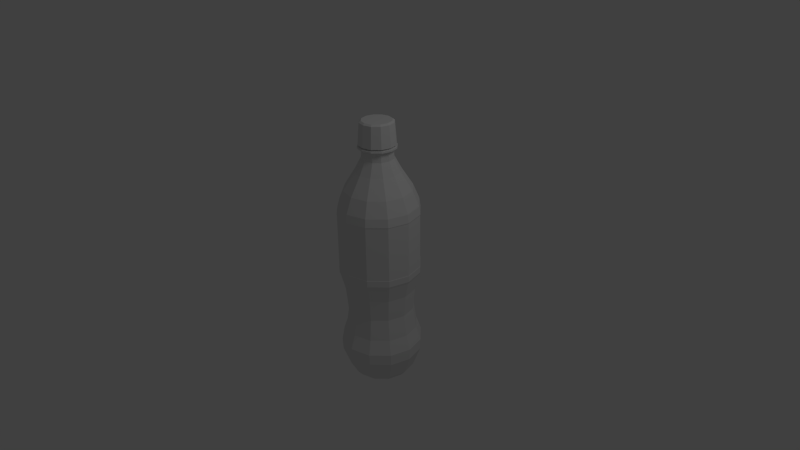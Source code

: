 # Source: bottlespin_complete.blend  (saved by Blender 2.54.0; exported with 4.5.12 LTS)
import bpy
from mathutils import Matrix  # noqa: F401  (used for matrix-valued properties, if any)

bpy.ops.wm.read_factory_settings(use_empty=True)
scene = bpy.context.scene
scene.name = 'Scene'

# ---- collections
col_collection_1 = bpy.data.collections.new('Collection 1'); scene.collection.children.link(col_collection_1)

# ---- world
world_world = bpy.data.worlds.new('World'); scene.world = world_world
world_world.color = (0.05088, 0.05088, 0.05088)
world_world.use_sun_shadow = False
world_world.sun_shadow_jitter_overblur = 0.0
world_world.cycles.sampling_method = 'MANUAL'
world_world.cycles.sample_map_resolution = 256

# ---- cameras
cam_camera = bpy.data.cameras.new('Camera')
cam_camera.clip_end = 100.0
cam_camera.lens = 35.0
cam_camera.ortho_scale = 7.314
cam_camera.dof.focus_distance = 0.0
cam_camera.dof.aperture_fstop = 128.0

# ---- lights
light_spot = bpy.data.lights.new('Spot', 'POINT')
light_spot.transmission_factor = 0.0
light_spot.cutoff_distance = 30.0
light_spot.energy = 100.0
light_spot.shadow_buffer_clip_start = 1.001
light_spot.shadow_soft_size = 1.0
light_spot.shadow_maximum_resolution = 0.006
light_spot.use_absolute_resolution = True
light_spot.cycles.use_multiple_importance_sampling = False

# ---- meshes
me_mesh_001 = bpy.data.meshes.new('Mesh.001')
me_mesh_001.from_pydata([(-2.021e-14, -2.062e-07, -3.541), (-0.3055, -2.288e-07, -3.593), (-0.5976, -2.408e-07, -3.608), (-0.7276, -2.176e-07, -3.547), (-0.853, -2.133e-07, -3.397), (-1.047, -2.859e-07, -2.877), (-1.061, -2.127e-07, -2.577), (-0.9359, -1.677e-07, -2.209), (-0.8551, -1.114e-07, -1.651), (-0.9102, -1.672e-07, -1.061), (-1.02, -1.459e-07, -0.6323), (-1.045, -1.196e-07, -0.568), (-1.051, -1.448e-07, -0.4028), (-1.045, -1.196e-07, -0.3845), (-1.045, -1.196e-07, 1.02), (-1.052, -2.256e-08, 1.043), (-1.021, -2.237e-08, 1.255), (-0.8632, -2.194e-08, 1.642), (-0.5777, -1.056e-07, 2.101), (-0.4094, -1.04e-07, 2.425), (-0.3916, -8.532e-08, 2.664), (-0.491, -4.337e-08, 2.688), (-0.491, -4.337e-08, 2.727), (-0.4141, -6.16e-08, 2.747), (-0.4029, -6.156e-08, 2.756), (-0.3998, -6.045e-08, 2.775), (-0.4736, -5.602e-08, 2.775), (-0.4315, -6.083e-08, 3.321), (-0.3805, -5.027e-08, 3.359), (-5.759e-15, -7.525e-08, 3.359), (-0.3295, 0.1903, 3.359), (-0.3737, 0.2157, 3.321), (-0.4101, 0.2368, 2.775), (-0.3462, 0.1999, 2.775), (-0.3489, 0.2014, 2.756), (-0.3587, 0.2071, 2.747), (-0.4252, 0.2455, 2.727), (-0.4252, 0.2455, 2.688), (-0.3391, 0.1958, 2.664), (-0.3546, 0.2047, 2.425), (-0.5003, 0.2888, 2.101), (-0.7475, 0.4316, 1.642), (-0.884, 0.5104, 1.255), (-0.9115, 0.5262, 1.043), (-0.9048, 0.5224, 1.02), (-0.9048, 0.5224, -0.3845), (-0.9101, 0.5255, -0.4028), (-0.9048, 0.5224, -0.568), (-0.8836, 0.5102, -0.6323), (-0.7883, 0.4551, -1.061), (-0.7406, 0.4276, -1.651), (-0.8105, 0.4679, -2.209), (-0.9186, 0.5303, -2.577), (-0.9066, 0.5234, -2.877), (-0.7387, 0.4265, -3.397), (-0.6301, 0.3638, -3.547), (-0.5175, 0.2988, -3.608), (-0.2646, 0.1527, -3.593), (-0.1527, 0.2646, -3.593), (-0.2988, 0.5175, -3.608), (-0.3638, 0.6301, -3.547), (-0.4265, 0.7387, -3.397), (-0.5234, 0.9066, -2.877), (-0.5303, 0.9186, -2.577), (-0.4679, 0.8105, -2.209), (-0.4276, 0.7406, -1.651), (-0.4551, 0.7883, -1.061), (-0.5102, 0.8836, -0.6323), (-0.5224, 0.9048, -0.568), (-0.5255, 0.9101, -0.4028), (-0.5224, 0.9048, -0.3845), (-0.5224, 0.9048, 1.02), (-0.5262, 0.9115, 1.043), (-0.5104, 0.884, 1.255), (-0.4316, 0.7475, 1.642), (-0.2888, 0.5003, 2.101), (-0.2047, 0.3546, 2.425), (-0.1958, 0.3391, 2.664), (-0.2455, 0.4252, 2.688), (-0.2455, 0.4252, 2.727), (-0.2071, 0.3587, 2.747), (-0.2014, 0.3489, 2.756), (-0.1999, 0.3462, 2.775), (-0.2368, 0.4101, 2.775), (-0.2157, 0.3737, 3.321), (-0.1903, 0.3295, 3.359), (-5.027e-08, 0.3805, 3.359), (-6.083e-08, 0.4315, 3.321), (-4.511e-08, 0.4736, 2.775), (-6.045e-08, 0.3998, 2.775), (-6.156e-08, 0.4029, 2.756), (-6.16e-08, 0.4141, 2.747), (-4.537e-08, 0.491, 2.727), (-4.537e-08, 0.491, 2.688), (-8.532e-08, 0.3916, 2.664), (-1.04e-07, 0.4094, 2.425), (-1.056e-07, 0.5777, 2.101), (3.873e-09, 0.8632, 1.642), (-5.533e-10, 1.021, 1.255), (-7.425e-10, 1.052, 1.043), (-1.196e-07, 1.045, 1.02), (-1.196e-07, 1.045, -0.3845), (-1.448e-07, 1.051, -0.4028), (-1.196e-07, 1.045, -0.568), (-1.459e-07, 1.02, -0.6323), (-1.672e-07, 0.9102, -1.061), (-8.961e-08, 0.8551, -1.651), (-1.677e-07, 0.9359, -2.209), (-2.127e-07, 1.061, -2.577), (-2.859e-07, 1.047, -2.877), (-2.173e-07, 0.853, -3.397), (-1.66e-07, 0.7276, -3.547), (-2.149e-07, 0.5976, -3.608), (-2.179e-07, 0.3055, -3.593), (0.1527, 0.2646, -3.593), (0.2988, 0.5175, -3.608), (0.3638, 0.6301, -3.547), (0.4265, 0.7387, -3.397), (0.5234, 0.9066, -2.877), (0.5303, 0.9186, -2.577), (0.4679, 0.8105, -2.209), (0.4276, 0.7406, -1.651), (0.4551, 0.7883, -1.061), (0.5102, 0.8836, -0.6323), (0.5224, 0.9048, -0.568), (0.5255, 0.9101, -0.4028), (0.5224, 0.9048, -0.3845), (0.5224, 0.9048, 1.02), (0.5262, 0.9115, 1.043), (0.5104, 0.884, 1.255), (0.4316, 0.7475, 1.642), (0.2888, 0.5003, 2.101), (0.2047, 0.3546, 2.425), (0.1958, 0.3391, 2.664), (0.2455, 0.4252, 2.688), (0.2455, 0.4252, 2.727), (0.2071, 0.3587, 2.747), (0.2014, 0.3489, 2.756), (0.1999, 0.3462, 2.775), (0.2368, 0.4101, 2.775), (0.2157, 0.3737, 3.321), (0.1903, 0.3295, 3.359), (0.3295, 0.1903, 3.359), (0.3737, 0.2157, 3.321), (0.4101, 0.2368, 2.775), (0.3462, 0.1999, 2.775), (0.3489, 0.2014, 2.756), (0.3587, 0.2071, 2.747), (0.4252, 0.2455, 2.727), (0.4252, 0.2455, 2.688), (0.3391, 0.1958, 2.664), (0.3546, 0.2047, 2.425), (0.5003, 0.2888, 2.101), (0.7475, 0.4316, 1.642), (0.884, 0.5104, 1.255), (0.9115, 0.5262, 1.043), (0.9048, 0.5224, 1.02), (0.9048, 0.5224, -0.3845), (0.9101, 0.5255, -0.4028), (0.9048, 0.5224, -0.568), (0.8836, 0.5102, -0.6323), (0.7883, 0.4551, -1.061), (0.7406, 0.4276, -1.651), (0.8105, 0.4679, -2.209), (0.9186, 0.5303, -2.577), (0.9066, 0.5234, -2.877), (0.7387, 0.4265, -3.397), (0.6301, 0.3638, -3.547), (0.5175, 0.2988, -3.608), (0.2646, 0.1527, -3.593), (0.3055, 2.05e-07, -3.593), (0.5976, 2.189e-07, -3.608), (0.7276, 1.66e-07, -3.547), (0.853, 1.657e-07, -3.397), (1.047, 2.859e-07, -2.877), (1.061, 2.127e-07, -2.577), (0.9359, 1.677e-07, -2.209), (0.8551, 9.36e-08, -1.651), (0.9102, 1.672e-07, -1.061), (1.02, 1.459e-07, -0.6323), (1.045, 1.196e-07, -0.568), (1.051, 1.448e-07, -0.4028), (1.045, 1.196e-07, -0.3845), (1.045, 1.196e-07, 1.02), (1.052, 7.425e-10, 1.043), (1.021, 5.533e-10, 1.255), (0.8632, -2.968e-08, 1.642), (0.5777, 1.056e-07, 2.101), (0.4094, 1.04e-07, 2.425), (0.3916, 8.532e-08, 2.664), (0.491, 4.736e-08, 2.688), (0.491, 4.736e-08, 2.727), (0.4141, 6.16e-08, 2.747), (0.4029, 6.156e-08, 2.756), (0.3998, 6.045e-08, 2.775), (0.4736, 4.711e-08, 2.775), (0.4315, 6.083e-08, 3.321), (0.3805, 5.027e-08, 3.359), (0.3295, -0.1903, 3.359), (0.3737, -0.2157, 3.321), (0.4101, -0.2368, 2.775), (0.3462, -0.1999, 2.775), (0.3489, -0.2014, 2.756), (0.3587, -0.2071, 2.747), (0.4252, -0.2455, 2.727), (0.4252, -0.2455, 2.688), (0.3391, -0.1958, 2.664), (0.3546, -0.2047, 2.425), (0.5003, -0.2888, 2.101), (0.7475, -0.4316, 1.642), (0.884, -0.5104, 1.255), (0.9115, -0.5262, 1.043), (0.9048, -0.5224, 1.02), (0.9048, -0.5224, -0.3845), (0.9101, -0.5255, -0.4028), (0.9048, -0.5224, -0.568), (0.8836, -0.5102, -0.6323), (0.7883, -0.4551, -1.061), (0.7406, -0.4276, -1.651), (0.8105, -0.4679, -2.209), (0.9186, -0.5303, -2.577), (0.9066, -0.5234, -2.877), (0.7387, -0.4265, -3.397), (0.6301, -0.3638, -3.547), (0.5175, -0.2988, -3.608), (0.2646, -0.1527, -3.593), (0.1527, -0.2646, -3.593), (0.2988, -0.5175, -3.608), (0.3638, -0.6301, -3.547), (0.4265, -0.7387, -3.397), (0.5234, -0.9066, -2.877), (0.5303, -0.9186, -2.577), (0.4679, -0.8105, -2.209), (0.4276, -0.7406, -1.651), (0.4551, -0.7883, -1.061), (0.5102, -0.8836, -0.6323), (0.5224, -0.9048, -0.568), (0.5255, -0.9101, -0.4028), (0.5224, -0.9048, -0.3845), (0.5224, -0.9048, 1.02), (0.5262, -0.9115, 1.043), (0.5104, -0.884, 1.255), (0.4316, -0.7475, 1.642), (0.2888, -0.5003, 2.101), (0.2047, -0.3546, 2.425), (0.1958, -0.3391, 2.664), (0.2455, -0.4252, 2.688), (0.2455, -0.4252, 2.727), (0.2071, -0.3587, 2.747), (0.2014, -0.3489, 2.756), (0.1999, -0.3462, 2.775), (0.2368, -0.4101, 2.775), (0.2157, -0.3737, 3.321), (0.1903, -0.3295, 3.359), (5.027e-08, -0.3805, 3.359), (6.083e-08, -0.4315, 3.321), (3.62e-08, -0.4736, 2.775), (6.045e-08, -0.3998, 2.775), (6.156e-08, -0.4029, 2.756), (6.16e-08, -0.4141, 2.747), (3.646e-08, -0.491, 2.727), (3.646e-08, -0.491, 2.688), (8.532e-08, -0.3916, 2.664), (1.04e-07, -0.4094, 2.425), (1.056e-07, -0.5777, 2.101), (-2.569e-08, -0.8632, 1.642), (5.533e-10, -1.021, 1.255), (7.425e-10, -1.052, 1.043), (1.196e-07, -1.045, 1.02), (1.196e-07, -1.045, -0.3845), (1.448e-07, -1.051, -0.4028), (1.196e-07, -1.045, -0.568), (1.459e-07, -1.02, -0.6323), (1.672e-07, -0.9102, -1.061), (9.759e-08, -0.8551, -1.651), (1.677e-07, -0.9359, -2.209), (2.127e-07, -1.061, -2.577), (2.859e-07, -1.047, -2.877), (1.657e-07, -0.853, -3.397), (1.66e-07, -0.7276, -3.547), (1.673e-07, -0.5976, -3.608), (2.05e-07, -0.3055, -3.593), (-0.1527, -0.2646, -3.593), (-0.2988, -0.5175, -3.608), (-0.3638, -0.6301, -3.547), (-0.4265, -0.7387, -3.397), (-0.5234, -0.9066, -2.877), (-0.5303, -0.9186, -2.577), (-0.4679, -0.8105, -2.209), (-0.4276, -0.7406, -1.651), (-0.4551, -0.7883, -1.061), (-0.5102, -0.8836, -0.6323), (-0.5224, -0.9048, -0.568), (-0.5255, -0.9101, -0.4028), (-0.5224, -0.9048, -0.3845), (-0.5224, -0.9048, 1.02), (-0.5262, -0.9115, 1.043), (-0.5104, -0.884, 1.255), (-0.4316, -0.7475, 1.642), (-0.2888, -0.5003, 2.101), (-0.2047, -0.3546, 2.425), (-0.1958, -0.3391, 2.664), (-0.2455, -0.4252, 2.688), (-0.2455, -0.4252, 2.727), (-0.2071, -0.3587, 2.747), (-0.2014, -0.3489, 2.756), (-0.1999, -0.3462, 2.775), (-0.2368, -0.4101, 2.775), (-0.2157, -0.3737, 3.321), (-0.1903, -0.3295, 3.359), (-0.3295, -0.1903, 3.359), (-0.3737, -0.2157, 3.321), (-0.4101, -0.2368, 2.775), (-0.3462, -0.1999, 2.775), (-0.3489, -0.2014, 2.756), (-0.3587, -0.2071, 2.747), (-0.4252, -0.2455, 2.727), (-0.4252, -0.2455, 2.688), (-0.3391, -0.1958, 2.664), (-0.3546, -0.2047, 2.425), (-0.5003, -0.2888, 2.101), (-0.7475, -0.4316, 1.642), (-0.884, -0.5104, 1.255), (-0.9115, -0.5262, 1.043), (-0.9048, -0.5224, 1.02), (-0.9048, -0.5224, -0.3845), (-0.9101, -0.5255, -0.4028), (-0.9048, -0.5224, -0.568), (-0.8836, -0.5102, -0.6323), (-0.7883, -0.4551, -1.061), (-0.7406, -0.4276, -1.651), (-0.8105, -0.4679, -2.209), (-0.9186, -0.5303, -2.577), (-0.9066, -0.5234, -2.877), (-0.7387, -0.4265, -3.397), (-0.6301, -0.3638, -3.547), (-0.5175, -0.2988, -3.608), (-0.2646, -0.1527, -3.593)], [], [(29, 28, 30), (28, 27, 31, 30), (27, 26, 32, 31), (26, 25, 33, 32), (25, 24, 34, 33), (24, 23, 35, 34), (23, 22, 36, 35), (22, 21, 37, 36), (21, 20, 38, 37), (20, 19, 39, 38), (19, 18, 40, 39), (18, 17, 41, 40), (17, 16, 42, 41), (16, 15, 43, 42), (15, 14, 44, 43), (14, 13, 45, 44), (13, 12, 46, 45), (12, 11, 47, 46), (11, 10, 48, 47), (10, 9, 49, 48), (9, 8, 50, 49), (8, 7, 51, 50), (7, 6, 52, 51), (6, 5, 53, 52), (5, 4, 54, 53), (4, 3, 55, 54), (3, 2, 56, 55), (2, 1, 57, 56), (1, 0, 57), (57, 0, 58), (56, 57, 58, 59), (55, 56, 59, 60), (54, 55, 60, 61), (53, 54, 61, 62), (52, 53, 62, 63), (51, 52, 63, 64), (50, 51, 64, 65), (49, 50, 65, 66), (48, 49, 66, 67), (47, 48, 67, 68), (46, 47, 68, 69), (45, 46, 69, 70), (44, 45, 70, 71), (43, 44, 71, 72), (42, 43, 72, 73), (41, 42, 73, 74), (40, 41, 74, 75), (39, 40, 75, 76), (38, 39, 76, 77), (37, 38, 77, 78), (36, 37, 78, 79), (35, 36, 79, 80), (34, 35, 80, 81), (33, 34, 81, 82), (32, 33, 82, 83), (31, 32, 83, 84), (30, 31, 84, 85), (29, 30, 85), (29, 85, 86), (85, 84, 87, 86), (84, 83, 88, 87), (83, 82, 89, 88), (82, 81, 90, 89), (81, 80, 91, 90), (80, 79, 92, 91), (79, 78, 93, 92), (78, 77, 94, 93), (77, 76, 95, 94), (76, 75, 96, 95), (75, 74, 97, 96), (74, 73, 98, 97), (73, 72, 99, 98), (72, 71, 100, 99), (71, 70, 101, 100), (70, 69, 102, 101), (69, 68, 103, 102), (68, 67, 104, 103), (67, 66, 105, 104), (66, 65, 106, 105), (65, 64, 107, 106), (64, 63, 108, 107), (63, 62, 109, 108), (62, 61, 110, 109), (61, 60, 111, 110), (60, 59, 112, 111), (59, 58, 113, 112), (58, 0, 113), (113, 0, 114), (112, 113, 114, 115), (111, 112, 115, 116), (110, 111, 116, 117), (109, 110, 117, 118), (108, 109, 118, 119), (107, 108, 119, 120), (106, 107, 120, 121), (105, 106, 121, 122), (104, 105, 122, 123), (103, 104, 123, 124), (102, 103, 124, 125), (101, 102, 125, 126), (100, 101, 126, 127), (99, 100, 127, 128), (98, 99, 128, 129), (97, 98, 129, 130), (96, 97, 130, 131), (95, 96, 131, 132), (94, 95, 132, 133), (93, 94, 133, 134), (92, 93, 134, 135), (91, 92, 135, 136), (90, 91, 136, 137), (89, 90, 137, 138), (88, 89, 138, 139), (87, 88, 139, 140), (86, 87, 140, 141), (29, 86, 141), (29, 141, 142), (141, 140, 143, 142), (140, 139, 144, 143), (139, 138, 145, 144), (138, 137, 146, 145), (137, 136, 147, 146), (136, 135, 148, 147), (135, 134, 149, 148), (134, 133, 150, 149), (133, 132, 151, 150), (132, 131, 152, 151), (131, 130, 153, 152), (130, 129, 154, 153), (129, 128, 155, 154), (128, 127, 156, 155), (127, 126, 157, 156), (126, 125, 158, 157), (125, 124, 159, 158), (124, 123, 160, 159), (123, 122, 161, 160), (122, 121, 162, 161), (121, 120, 163, 162), (120, 119, 164, 163), (119, 118, 165, 164), (118, 117, 166, 165), (117, 116, 167, 166), (116, 115, 168, 167), (115, 114, 169, 168), (114, 0, 169), (169, 0, 170), (168, 169, 170, 171), (167, 168, 171, 172), (166, 167, 172, 173), (165, 166, 173, 174), (164, 165, 174, 175), (163, 164, 175, 176), (162, 163, 176, 177), (161, 162, 177, 178), (160, 161, 178, 179), (159, 160, 179, 180), (158, 159, 180, 181), (157, 158, 181, 182), (156, 157, 182, 183), (155, 156, 183, 184), (154, 155, 184, 185), (153, 154, 185, 186), (152, 153, 186, 187), (151, 152, 187, 188), (150, 151, 188, 189), (149, 150, 189, 190), (148, 149, 190, 191), (147, 148, 191, 192), (146, 147, 192, 193), (145, 146, 193, 194), (144, 145, 194, 195), (143, 144, 195, 196), (142, 143, 196, 197), (29, 142, 197), (29, 197, 198), (197, 196, 199, 198), (196, 195, 200, 199), (195, 194, 201, 200), (194, 193, 202, 201), (193, 192, 203, 202), (192, 191, 204, 203), (191, 190, 205, 204), (190, 189, 206, 205), (189, 188, 207, 206), (188, 187, 208, 207), (187, 186, 209, 208), (186, 185, 210, 209), (185, 184, 211, 210), (184, 183, 212, 211), (183, 182, 213, 212), (182, 181, 214, 213), (181, 180, 215, 214), (180, 179, 216, 215), (179, 178, 217, 216), (178, 177, 218, 217), (177, 176, 219, 218), (176, 175, 220, 219), (175, 174, 221, 220), (174, 173, 222, 221), (173, 172, 223, 222), (172, 171, 224, 223), (171, 170, 225, 224), (170, 0, 225), (225, 0, 226), (224, 225, 226, 227), (223, 224, 227, 228), (222, 223, 228, 229), (221, 222, 229, 230), (220, 221, 230, 231), (219, 220, 231, 232), (218, 219, 232, 233), (217, 218, 233, 234), (216, 217, 234, 235), (215, 216, 235, 236), (214, 215, 236, 237), (213, 214, 237, 238), (212, 213, 238, 239), (211, 212, 239, 240), (210, 211, 240, 241), (209, 210, 241, 242), (208, 209, 242, 243), (207, 208, 243, 244), (206, 207, 244, 245), (205, 206, 245, 246), (204, 205, 246, 247), (203, 204, 247, 248), (202, 203, 248, 249), (201, 202, 249, 250), (200, 201, 250, 251), (199, 200, 251, 252), (198, 199, 252, 253), (29, 198, 253), (29, 253, 254), (253, 252, 255, 254), (252, 251, 256, 255), (251, 250, 257, 256), (250, 249, 258, 257), (249, 248, 259, 258), (248, 247, 260, 259), (247, 246, 261, 260), (246, 245, 262, 261), (245, 244, 263, 262), (244, 243, 264, 263), (243, 242, 265, 264), (242, 241, 266, 265), (241, 240, 267, 266), (240, 239, 268, 267), (239, 238, 269, 268), (238, 237, 270, 269), (237, 236, 271, 270), (236, 235, 272, 271), (235, 234, 273, 272), (234, 233, 274, 273), (233, 232, 275, 274), (232, 231, 276, 275), (231, 230, 277, 276), (230, 229, 278, 277), (229, 228, 279, 278), (228, 227, 280, 279), (227, 226, 281, 280), (226, 0, 281), (281, 0, 282), (280, 281, 282, 283), (279, 280, 283, 284), (278, 279, 284, 285), (277, 278, 285, 286), (276, 277, 286, 287), (275, 276, 287, 288), (274, 275, 288, 289), (273, 274, 289, 290), (272, 273, 290, 291), (271, 272, 291, 292), (270, 271, 292, 293), (269, 270, 293, 294), (268, 269, 294, 295), (267, 268, 295, 296), (266, 267, 296, 297), (265, 266, 297, 298), (264, 265, 298, 299), (263, 264, 299, 300), (262, 263, 300, 301), (261, 262, 301, 302), (260, 261, 302, 303), (259, 260, 303, 304), (258, 259, 304, 305), (257, 258, 305, 306), (256, 257, 306, 307), (255, 256, 307, 308), (254, 255, 308, 309), (29, 254, 309), (29, 309, 310), (309, 308, 311, 310), (308, 307, 312, 311), (307, 306, 313, 312), (306, 305, 314, 313), (305, 304, 315, 314), (304, 303, 316, 315), (303, 302, 317, 316), (302, 301, 318, 317), (301, 300, 319, 318), (300, 299, 320, 319), (299, 298, 321, 320), (298, 297, 322, 321), (297, 296, 323, 322), (296, 295, 324, 323), (295, 294, 325, 324), (294, 293, 326, 325), (293, 292, 327, 326), (292, 291, 328, 327), (291, 290, 329, 328), (290, 289, 330, 329), (289, 288, 331, 330), (288, 287, 332, 331), (287, 286, 333, 332), (286, 285, 334, 333), (285, 284, 335, 334), (284, 283, 336, 335), (283, 282, 337, 336), (282, 0, 337), (337, 0, 1), (336, 337, 1, 2), (335, 336, 2, 3), (334, 335, 3, 4), (333, 334, 4, 5), (332, 333, 5, 6), (331, 332, 6, 7), (330, 331, 7, 8), (329, 330, 8, 9), (328, 329, 9, 10), (327, 328, 10, 11), (326, 327, 11, 12), (325, 326, 12, 13), (324, 325, 13, 14), (323, 324, 14, 15), (322, 323, 15, 16), (321, 322, 16, 17), (320, 321, 17, 18), (319, 320, 18, 19), (318, 319, 19, 20), (317, 318, 20, 21), (316, 317, 21, 22), (315, 316, 22, 23), (314, 315, 23, 24), (313, 314, 24, 25), (312, 313, 25, 26), (311, 312, 26, 27), (310, 311, 27, 28), (29, 310, 28)])
me_mesh_001.use_remesh_preserve_volume = False
me_mesh_001.use_remesh_preserve_attributes = False
me_mesh_001.use_mirror_vertex_groups = False
me_mesh_001.update()

# ---- objects
ob_bottlemesh = bpy.data.objects.new('bottlemesh', me_mesh_001)
ob_lamp = bpy.data.objects.new('Lamp', light_spot)
ob_camera = bpy.data.objects.new('Camera', cam_camera)

# ---- transforms, parenting, visibility, modifiers, constraints
ob_bottlemesh.location = (0.07491, 0.0, 0.0865)
ob_bottlemesh.scale = (0.5718, 0.5718, 0.5718)
ob_bottlemesh.empty_display_type = 'ARROWS'
ob_bottlemesh.lineart.crease_threshold = 0.0
ob_lamp.location = (4.076, 1.005, 5.904)
ob_lamp.rotation_euler = (0.6503, 0.05522, 1.866)
ob_lamp.lock_rotations_4d = False
ob_lamp.empty_display_type = 'ARROWS'
ob_lamp.color = (0.0, 0.0, 0.0, 0.0)
ob_lamp.lineart.crease_threshold = 0.0
ob_camera.location = (7.481, -6.508, 5.344)
ob_camera.rotation_euler = (1.109, 0.01082, 0.8149)
ob_camera.lock_rotations_4d = False
ob_camera.empty_display_type = 'ARROWS'
ob_camera.color = (0.0, 0.0, 0.0, 0.0)
ob_camera.display_type = 'WIRE'
ob_camera.lineart.crease_threshold = 0.0

# ---- collection membership
col_collection_1.objects.link(ob_bottlemesh)
col_collection_1.objects.link(ob_lamp)
col_collection_1.objects.link(ob_camera)

# ---- scene / render settings (as saved in the file)
scene.camera = ob_camera
scene.frame_start = 1; scene.frame_end = 250; scene.frame_set(1)
scene.render.engine = 'BLENDER_EEVEE_NEXT'
scene.render.image_settings.color_mode = 'RGB'
scene.render.image_settings.compression = 90
scene.render.resolution_percentage = 25
scene.render.pixel_aspect_x = 100.0
scene.render.pixel_aspect_y = 100.0
scene.render.dither_intensity = 0.0
scene.render.bake_margin = 2
scene.render.bake_bias = 0.0
scene.cycles.use_denoising = False
scene.cycles.samples = 10
scene.cycles.sampling_pattern = 'TABULATED_SOBOL'
scene.cycles.light_sampling_threshold = 0.0
scene.cycles.use_adaptive_sampling = False
scene.cycles.use_light_tree = False
scene.cycles.blur_glossy = 0.0
scene.cycles.volume_bounces = 1
scene.cycles.pixel_filter_type = 'GAUSSIAN'
scene.cycles.sample_clamp_indirect = 0.0
scene.view_settings.view_transform = 'Standard'
bpy.context.view_layer.update()
